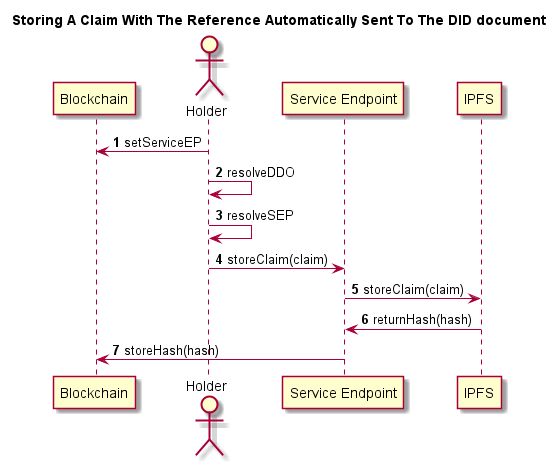

The diagram above was rendered by PlantUML. Its source (embedded in the PNG):
@startuml
title Storing A Claim With The Reference Automatically Sent To The DID document
autonumber
actor Holder
participant "Service Endpoint" as SE
participant Blockchain order -1
Blockchain <- Holder : setServiceEP
Holder -> Holder : resolveDDO
Holder -> Holder : resolveSEP
Holder -> SE : storeClaim(claim)
SE -> IPFS : storeClaim(claim)
SE <- IPFS : returnHash(hash)
Blockchain <- SE : storeHash(hash)
@enduml